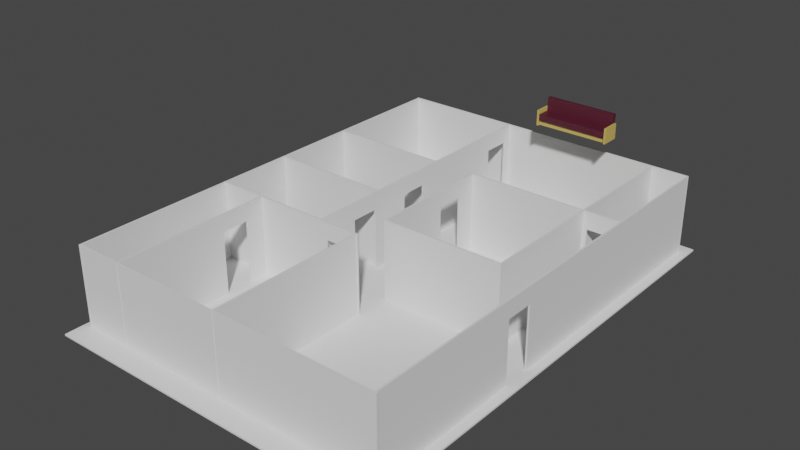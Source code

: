 # Source: unspooky_house.blend  (saved by Blender 2.82.7; exported with 4.5.12 LTS)
import bpy
from mathutils import Matrix  # noqa: F401  (used for matrix-valued properties, if any)

bpy.ops.wm.read_factory_settings(use_empty=True)
scene = bpy.context.scene
scene.name = 'Scene'

# ---- collections
col_collection = bpy.data.collections.new('Collection'); scene.collection.children.link(col_collection)

# ---- materials (node trees are filled in below, after node groups)
mat_material_002 = bpy.data.materials.new('Material.002')
mat_material_002.use_transparent_shadow = False
mat_material_003 = bpy.data.materials.new('Material.003')
mat_material_003.use_transparent_shadow = False
mat_material_004 = bpy.data.materials.new('Material.004')
mat_material_004.use_transparent_shadow = False
mat_material_005 = bpy.data.materials.new('Material.005')
mat_material_005.use_transparent_shadow = False
mat_material_012 = bpy.data.materials.new('Material.012')
mat_material_012.use_transparent_shadow = False
mat_material_007 = bpy.data.materials.new('Material.007')
mat_material_007.use_transparent_shadow = False
mat_material_008 = bpy.data.materials.new('Material.008')
mat_material_008.use_transparent_shadow = False
mat_material_010 = bpy.data.materials.new('Material.010')
mat_material_010.use_transparent_shadow = False
mat_material_011 = bpy.data.materials.new('Material.011')
mat_material_011.use_transparent_shadow = False

# ---- material node trees
mat_material_002.use_nodes = True; mat_material_002.node_tree.nodes.clear()
_N = mat_material_002.node_tree.nodes; _L = mat_material_002.node_tree.links
n0 = _N.new('ShaderNodeOutputMaterial'); n0.name = 'Material Output'; n0.location = (300, 300)
n1 = _N.new('ShaderNodeBsdfPrincipled'); n1.name = 'Principled BSDF'; n1.location = (10, 300)
n1.distribution = 'GGX'
n1.subsurface_method = 'BURLEY'
n1.inputs[0].default_value = (0.0, 0.0, 0.0, 1.0)
n1.inputs[1].default_value = 1.0
n1.inputs[2].default_value = 0.0
n1.inputs[3].default_value = 1.45
n1.inputs[13].default_value = 1.0
n1.inputs[24].default_value = 0.2
n1.inputs[27].default_value = (0.0, 0.0, 0.0, 1.0)
n1.inputs[28].default_value = 1.0
_L.new(n1.outputs[0], n0.inputs[0])
n0.is_active_output = True
mat_material_003.use_nodes = True; mat_material_003.node_tree.nodes.clear()
_N = mat_material_003.node_tree.nodes; _L = mat_material_003.node_tree.links
n0 = _N.new('ShaderNodeOutputMaterial'); n0.name = 'Material Output'; n0.location = (300, 300)
n1 = _N.new('ShaderNodeBsdfPrincipled'); n1.name = 'Principled BSDF'; n1.location = (10, 300)
n1.distribution = 'GGX'
n1.subsurface_method = 'BURLEY'
n1.inputs[0].default_value = (0.2598, 0.2598, 0.2598, 1.0)
n1.inputs[3].default_value = 1.45
n1.inputs[27].default_value = (0.0, 0.0, 0.0, 1.0)
n1.inputs[28].default_value = 1.0
_L.new(n1.outputs[0], n0.inputs[0])
n0.is_active_output = True
mat_material_004.use_nodes = True; mat_material_004.node_tree.nodes.clear()
_N = mat_material_004.node_tree.nodes; _L = mat_material_004.node_tree.links
n0 = _N.new('ShaderNodeOutputMaterial'); n0.name = 'Material Output'; n0.location = (300, 300)
n1 = _N.new('ShaderNodeBsdfPrincipled'); n1.name = 'Principled BSDF'; n1.location = (10, 300)
n1.distribution = 'GGX'
n1.subsurface_method = 'BURLEY'
n1.inputs[0].default_value = (0.06681, 0.06681, 0.06681, 1.0)
n1.inputs[3].default_value = 1.45
n1.inputs[27].default_value = (0.0, 0.0, 0.0, 1.0)
n1.inputs[28].default_value = 1.0
_L.new(n1.outputs[0], n0.inputs[0])
n0.is_active_output = True
mat_material_005.use_nodes = True; mat_material_005.node_tree.nodes.clear()
_N = mat_material_005.node_tree.nodes; _L = mat_material_005.node_tree.links
n0 = _N.new('ShaderNodeOutputMaterial'); n0.name = 'Material Output'; n0.location = (300, 300)
n1 = _N.new('ShaderNodeBsdfPrincipled'); n1.name = 'Principled BSDF'; n1.location = (10, 300)
n1.distribution = 'GGX'
n1.subsurface_method = 'BURLEY'
n1.inputs[0].default_value = (0.07819, 0.04667, 0.002125, 1.0)
n1.inputs[3].default_value = 1.45
n1.inputs[27].default_value = (0.0, 0.0, 0.0, 1.0)
n1.inputs[28].default_value = 1.0
_L.new(n1.outputs[0], n0.inputs[0])
n0.is_active_output = True
mat_material_012.use_nodes = True; mat_material_012.node_tree.nodes.clear()
_N = mat_material_012.node_tree.nodes; _L = mat_material_012.node_tree.links
n0 = _N.new('ShaderNodeOutputMaterial'); n0.name = 'Material Output'; n0.location = (300, 300)
n1 = _N.new('ShaderNodeBsdfPrincipled'); n1.name = 'Principled BSDF'; n1.location = (10, 300)
n1.distribution = 'GGX'
n1.subsurface_method = 'BURLEY'
n1.inputs[0].default_value = (0.6172, 0.4452, 0.1144, 1.0)
n1.inputs[3].default_value = 1.45
n1.inputs[27].default_value = (0.0, 0.0, 0.0, 1.0)
n1.inputs[28].default_value = 1.0
_L.new(n1.outputs[0], n0.inputs[0])
n0.is_active_output = True
mat_material_007.use_nodes = True; mat_material_007.node_tree.nodes.clear()
_N = mat_material_007.node_tree.nodes; _L = mat_material_007.node_tree.links
n0 = _N.new('ShaderNodeOutputMaterial'); n0.name = 'Material Output'; n0.location = (300, 300)
n1 = _N.new('ShaderNodeBsdfPrincipled'); n1.name = 'Principled BSDF'; n1.location = (10, 300)
n1.distribution = 'GGX'
n1.subsurface_method = 'BURLEY'
n1.inputs[0].default_value = (0.07819, 0.009348, 0.02295, 1.0)
n1.inputs[3].default_value = 1.45
n1.inputs[27].default_value = (0.0, 0.0, 0.0, 1.0)
n1.inputs[28].default_value = 1.0
_L.new(n1.outputs[0], n0.inputs[0])
n0.is_active_output = True
mat_material_008.use_nodes = True; mat_material_008.node_tree.nodes.clear()
_N = mat_material_008.node_tree.nodes; _L = mat_material_008.node_tree.links
n0 = _N.new('ShaderNodeOutputMaterial'); n0.name = 'Material Output'; n0.location = (300, 300)
n1 = _N.new('ShaderNodeBsdfPrincipled'); n1.name = 'Principled BSDF'; n1.location = (10, 300)
n1.distribution = 'GGX'
n1.subsurface_method = 'BURLEY'
n1.inputs[0].default_value = (0.07819, 0.009348, 0.02295, 1.0)
n1.inputs[3].default_value = 1.45
n1.inputs[27].default_value = (0.0, 0.0, 0.0, 1.0)
n1.inputs[28].default_value = 1.0
_L.new(n1.outputs[0], n0.inputs[0])
n0.is_active_output = True
mat_material_010.use_nodes = True; mat_material_010.node_tree.nodes.clear()
_N = mat_material_010.node_tree.nodes; _L = mat_material_010.node_tree.links
n0 = _N.new('ShaderNodeOutputMaterial'); n0.name = 'Material Output'; n0.location = (300, 300)
n1 = _N.new('ShaderNodeBsdfPrincipled'); n1.name = 'Principled BSDF'; n1.location = (10, 300)
n1.distribution = 'GGX'
n1.subsurface_method = 'BURLEY'
n1.inputs[0].default_value = (0.6172, 0.4452, 0.1144, 1.0)
n1.inputs[3].default_value = 1.45
n1.inputs[27].default_value = (0.0, 0.0, 0.0, 1.0)
n1.inputs[28].default_value = 1.0
_L.new(n1.outputs[0], n0.inputs[0])
n0.is_active_output = True
mat_material_011.use_nodes = True; mat_material_011.node_tree.nodes.clear()
_N = mat_material_011.node_tree.nodes; _L = mat_material_011.node_tree.links
n0 = _N.new('ShaderNodeOutputMaterial'); n0.name = 'Material Output'; n0.location = (300, 300)
n1 = _N.new('ShaderNodeBsdfPrincipled'); n1.name = 'Principled BSDF'; n1.location = (10, 300)
n1.distribution = 'GGX'
n1.subsurface_method = 'BURLEY'
n1.inputs[0].default_value = (0.6172, 0.4452, 0.1144, 1.0)
n1.inputs[3].default_value = 1.45
n1.inputs[27].default_value = (0.0, 0.0, 0.0, 1.0)
n1.inputs[28].default_value = 1.0
_L.new(n1.outputs[0], n0.inputs[0])
n0.is_active_output = True

# ---- world
world_world = bpy.data.worlds.new('World'); scene.world = world_world
world_world.use_nodes = True; world_world.node_tree.nodes.clear()
_N = world_world.node_tree.nodes; _L = world_world.node_tree.links
n0 = _N.new('ShaderNodeOutputWorld'); n0.name = 'World Output'; n0.location = (300, 300)
n1 = _N.new('ShaderNodeBackground'); n1.name = 'Background'; n1.location = (10, 300)
n1.inputs[0].default_value = (0.05088, 0.05088, 0.05088, 1.0)
_L.new(n1.outputs[0], n0.inputs[0])
n0.is_active_output = True
world_world.color = (0.05088, 0.05088, 0.05088)
world_world.use_sun_shadow = False
world_world.sun_shadow_jitter_overblur = 0.0

# ---- meshes
me_cube_001 = bpy.data.meshes.new('Cube.001')
me_cube_001.from_pydata([(-0.3048, -0.3048, -0.3048), (-0.3048, -0.3048, 0.3048), (-0.3048, 0.3048, -0.3048), (-0.3048, 0.3048, 0.3048), (0.3048, -0.3048, -0.3048), (0.3048, -0.3048, 0.3048), (0.3048, 0.3048, -0.3048), (0.3048, 0.3048, 0.3048)], [], [(0, 1, 3, 2), (2, 3, 7, 6), (6, 7, 5, 4), (4, 5, 1, 0), (2, 6, 4, 0), (7, 3, 1, 5)])
_uv = me_cube_001.uv_layers.new(name='UVMap')
_uv.uv.foreach_set('vector', [0.375, 0.0, 0.625, 0.0, 0.625, 0.25, 0.375, 0.25, 0.375, 0.25, 0.625, 0.25, 0.625, 0.5, 0.375, 0.5, 0.375, 0.5, 0.625, 0.5, 0.625, 0.75, 0.375, 0.75, 0.375, 0.75, 0.625, 0.75, 0.625, 1.0, 0.375, 1.0, 0.125, 0.5, 0.375, 0.5, 0.375, 0.75, 0.125, 0.75, 0.625, 0.5, 0.875, 0.5, 0.875, 0.75, 0.625, 0.75])
me_cube_001.use_remesh_fix_poles = True
me_cube_001.use_remesh_preserve_attributes = False
me_cube_001.use_mirror_vertex_groups = False
me_cube_001.update()
me_cube_002 = bpy.data.meshes.new('Cube.002')
me_cube_002.from_pydata([(-0.3048, -0.3048, -0.3048), (-0.3048, -0.3048, 0.3048), (-0.3048, 0.3048, -0.3048), (-0.3048, 0.3048, 0.3048), (0.3048, -0.3048, -0.3048), (0.3048, -0.3048, 0.3048), (0.3048, 0.3048, -0.3048), (0.3048, 0.3048, 0.3048)], [], [(0, 1, 3, 2), (2, 3, 7, 6), (6, 7, 5, 4), (4, 5, 1, 0), (2, 6, 4, 0), (7, 3, 1, 5)])
_uv = me_cube_002.uv_layers.new(name='UVMap')
_uv.uv.foreach_set('vector', [0.375, 0.0, 0.625, 0.0, 0.625, 0.25, 0.375, 0.25, 0.375, 0.25, 0.625, 0.25, 0.625, 0.5, 0.375, 0.5, 0.375, 0.5, 0.625, 0.5, 0.625, 0.75, 0.375, 0.75, 0.375, 0.75, 0.625, 0.75, 0.625, 1.0, 0.375, 1.0, 0.125, 0.5, 0.375, 0.5, 0.375, 0.75, 0.125, 0.75, 0.625, 0.5, 0.875, 0.5, 0.875, 0.75, 0.625, 0.75])
me_cube_002.use_remesh_fix_poles = True
me_cube_002.use_remesh_preserve_attributes = False
me_cube_002.use_mirror_vertex_groups = False
me_cube_002.update()
me_cube_003 = bpy.data.meshes.new('Cube.003')
me_cube_003.from_pydata([(-0.3048, -0.3048, -0.3048), (-0.3048, -0.3048, 0.3048), (-0.3048, 0.3048, -0.3048), (-0.3048, 0.3048, 0.3048), (0.3048, -0.3048, -0.3048), (0.3048, -0.3048, 0.3048), (0.3048, 0.3048, -0.3048), (0.3048, 0.3048, 0.3048)], [], [(0, 1, 3, 2), (2, 3, 7, 6), (6, 7, 5, 4), (4, 5, 1, 0), (2, 6, 4, 0), (7, 3, 1, 5)])
_uv = me_cube_003.uv_layers.new(name='UVMap')
_uv.uv.foreach_set('vector', [0.375, 0.0, 0.625, 0.0, 0.625, 0.25, 0.375, 0.25, 0.375, 0.25, 0.625, 0.25, 0.625, 0.5, 0.375, 0.5, 0.375, 0.5, 0.625, 0.5, 0.625, 0.75, 0.375, 0.75, 0.375, 0.75, 0.625, 0.75, 0.625, 1.0, 0.375, 1.0, 0.125, 0.5, 0.375, 0.5, 0.375, 0.75, 0.125, 0.75, 0.625, 0.5, 0.875, 0.5, 0.875, 0.75, 0.625, 0.75])
me_cube_003.use_remesh_fix_poles = True
me_cube_003.use_remesh_preserve_attributes = False
me_cube_003.use_mirror_vertex_groups = False
me_cube_003.update()
me_cube_004 = bpy.data.meshes.new('Cube.004')
me_cube_004.from_pydata([(-0.3048, -0.3048, -0.3048), (-0.3048, -0.3048, 0.3048), (-0.3048, 0.3048, -0.3048), (-0.3048, 0.3048, 0.3048), (0.3048, -0.3048, -0.3048), (0.3048, -0.3048, 0.3048), (0.3048, 0.3048, -0.3048), (0.3048, 0.3048, 0.3048)], [], [(0, 1, 3, 2), (2, 3, 7, 6), (6, 7, 5, 4), (4, 5, 1, 0), (2, 6, 4, 0), (7, 3, 1, 5)])
_uv = me_cube_004.uv_layers.new(name='UVMap')
_uv.uv.foreach_set('vector', [0.375, 0.0, 0.625, 0.0, 0.625, 0.25, 0.375, 0.25, 0.375, 0.25, 0.625, 0.25, 0.625, 0.5, 0.375, 0.5, 0.375, 0.5, 0.625, 0.5, 0.625, 0.75, 0.375, 0.75, 0.375, 0.75, 0.625, 0.75, 0.625, 1.0, 0.375, 1.0, 0.125, 0.5, 0.375, 0.5, 0.375, 0.75, 0.125, 0.75, 0.625, 0.5, 0.875, 0.5, 0.875, 0.75, 0.625, 0.75])
me_cube_004.use_remesh_fix_poles = True
me_cube_004.use_remesh_preserve_attributes = False
me_cube_004.use_mirror_vertex_groups = False
me_cube_004.update()
me_cube_010 = bpy.data.meshes.new('Cube.010')
me_cube_010.from_pydata([(-0.3048, -0.3048, -0.3048), (-0.3048, -0.3048, 0.3048), (-0.3048, 0.3048, -0.3048), (-0.3048, 0.3048, 0.3048), (0.3048, -0.3048, -0.3048), (0.3048, -0.3048, 0.3048), (0.3048, 0.3048, -0.3048), (0.3048, 0.3048, 0.3048), (0.2889, -0.1747, 0.3048), (0.2889, -0.1747, -0.3048), (0.2889, 0.2917, 0.3048), (0.2889, 0.2917, -0.3048), (0.1812, -0.1747, 0.3048), (0.1812, -0.1747, -0.3048), (0.1812, 0.2917, 0.3048), (0.1812, 0.2917, -0.3048)], [], [(0, 1, 3, 2), (2, 3, 7, 6), (6, 7, 5, 4), (4, 5, 1, 0), (2, 6, 4, 9, 11, 15), (7, 10, 8, 12, 1, 5), (15, 14, 12, 13), (1, 12, 14, 10, 7, 3), (10, 11, 9, 8), (11, 10, 14, 15), (15, 13, 9, 4, 0, 2), (13, 12, 8, 9)])
_uv = me_cube_010.uv_layers.new(name='UVMap')
_uv.uv.foreach_set('vector', [0.375, 0.0, 0.625, 0.0, 0.625, 0.25, 0.375, 0.25, 0.375, 0.25, 0.625, 0.25, 0.625, 0.5, 0.375, 0.5, 0.375, 0.5, 0.625, 0.5, 0.625, 0.75, 0.375, 0.75, 0.375, 0.75, 0.625, 0.75, 0.625, 1.0, 0.375, 1.0, 0.125, 0.5, 0.375, 0.5, 0.375, 0.75, 0.3685, 0.6967, 0.3685, 0.5054, 0.3243, 0.5054, 0.625, 0.5, 0.6315, 0.5054, 0.6315, 0.6967, 0.6757, 0.6967, 0.875, 0.75, 0.625, 0.75, 0.0, 0.0, 0.0, 0.0, 0.0, 0.0, 0.0, 0.0, 0.875, 0.75, 0.6757, 0.6967, 0.6757, 0.5054, 0.6315, 0.5054, 0.625, 0.5, 0.875, 0.5, 0.0, 0.0, 0.0, 0.0, 0.0, 0.0, 0.0, 0.0, 0.0, 0.0, 0.0, 0.0, 0.0, 0.0, 0.0, 0.0, 0.3243, 0.5054, 0.3243, 0.6967, 0.3685, 0.6967, 0.375, 0.75, 0.125, 0.75, 0.125, 0.5, 0.0, 0.0, 0.0, 0.0, 0.0, 0.0, 0.0, 0.0])
me_cube_010.use_remesh_fix_poles = True
me_cube_010.use_remesh_preserve_attributes = False
me_cube_010.use_mirror_vertex_groups = False
me_cube_010.update()
me_cube_012 = bpy.data.meshes.new('Cube.012')
me_cube_012.from_pydata([(-0.3048, -0.3048, -0.3048), (-0.3048, -0.3048, 0.3048), (-0.3048, 0.3048, -0.3048), (-0.3048, 0.3048, 0.3048), (0.3048, -0.3048, -0.3048), (0.3048, -0.3048, 0.3048), (0.3048, 0.3048, -0.3048), (0.3048, 0.3048, 0.3048), (0.07213, -0.1747, 0.3048), (0.07213, -0.1747, -0.3048), (0.2081, -0.1747, 0.3048), (0.2081, -0.1747, -0.3048), (0.2081, 0.2917, 0.3048), (0.2081, 0.2081, -0.3048), (0.2081, 0.2917, -0.3048), (0.07213, 0.2917, 0.3048), (0.07213, 0.2917, -0.3048)], [], [(0, 1, 3, 2), (2, 3, 7, 6), (6, 7, 5, 4), (4, 5, 1, 0), (2, 6, 13, 14, 16), (7, 12, 10, 8, 1, 5), (12, 14, 13, 11, 10), (1, 8, 15, 12, 7, 3), (16, 15, 8, 9), (15, 16, 14, 12), (16, 9, 11, 13, 6, 4, 0, 2), (10, 11, 9, 8)])
_uv = me_cube_012.uv_layers.new(name='UVMap')
_uv.uv.foreach_set('vector', [0.375, 0.0, 0.625, 0.0, 0.625, 0.25, 0.375, 0.25, 0.375, 0.25, 0.625, 0.25, 0.625, 0.5, 0.375, 0.5, 0.375, 0.5, 0.625, 0.5, 0.625, 0.75, 0.375, 0.75, 0.375, 0.75, 0.625, 0.75, 0.625, 1.0, 0.375, 1.0, 0.125, 0.5, 0.375, 0.5, 0.3354, 0.5396, 0.3354, 0.5054, 0.2796, 0.5054, 0.625, 0.5, 0.6646, 0.5054, 0.6646, 0.6967, 0.7204, 0.6967, 0.875, 0.75, 0.625, 0.75, 0.0, 0.0, 0.0, 0.0, 0.0, 0.0, 0.0, 0.0, 0.0, 0.0, 0.875, 0.75, 0.7204, 0.6967, 0.7204, 0.5054, 0.6646, 0.5054, 0.625, 0.5, 0.875, 0.5, 0.0, 0.0, 0.0, 0.0, 0.0, 0.0, 0.0, 0.0, 0.0, 0.0, 0.0, 0.0, 0.0, 0.0, 0.0, 0.0, 0.2796, 0.5054, 0.2796, 0.6967, 0.3354, 0.6967, 0.3354, 0.5396, 0.375, 0.5, 0.375, 0.75, 0.125, 0.75, 0.125, 0.5, 0.0, 0.0, 0.0, 0.0, 0.0, 0.0, 0.0, 0.0])
me_cube_012.use_remesh_fix_poles = True
me_cube_012.use_remesh_preserve_attributes = False
me_cube_012.use_mirror_vertex_groups = False
me_cube_012.update()
me_cube_013 = bpy.data.meshes.new('Cube.013')
me_cube_013.from_pydata([(-0.3048, -0.3048, -0.3048), (-0.3048, -0.3048, 0.3048), (-0.3048, 0.3048, -0.3048), (-0.3048, 0.3048, 0.3048), (0.3048, -0.3048, -0.3048), (0.3048, -0.3048, 0.3048), (0.3048, 0.3048, -0.3048), (0.3048, 0.3048, 0.3048)], [], [(0, 1, 3, 2), (2, 3, 7, 6), (6, 7, 5, 4), (4, 5, 1, 0), (2, 6, 4, 0), (7, 3, 1, 5)])
_uv = me_cube_013.uv_layers.new(name='UVMap')
_uv.uv.foreach_set('vector', [0.375, 0.0, 0.625, 0.0, 0.625, 0.25, 0.375, 0.25, 0.375, 0.25, 0.625, 0.25, 0.625, 0.5, 0.375, 0.5, 0.375, 0.5, 0.625, 0.5, 0.625, 0.75, 0.375, 0.75, 0.375, 0.75, 0.625, 0.75, 0.625, 1.0, 0.375, 1.0, 0.125, 0.5, 0.375, 0.5, 0.375, 0.75, 0.125, 0.75, 0.625, 0.5, 0.875, 0.5, 0.875, 0.75, 0.625, 0.75])
me_cube_013.use_remesh_fix_poles = True
me_cube_013.use_remesh_preserve_attributes = False
me_cube_013.use_mirror_vertex_groups = False
me_cube_013.update()
me_cube_014 = bpy.data.meshes.new('Cube.014')
me_cube_014.from_pydata([(-0.3048, -0.3048, -0.3048), (-0.3048, -0.3048, 0.3048), (-0.3048, 0.3048, -0.3048), (-0.3048, 0.3048, 0.3048), (0.3048, -0.3048, -0.3048), (0.3048, -0.3048, 0.3048), (0.3048, 0.3048, -0.3048), (0.3048, 0.3048, 0.3048)], [], [(0, 1, 3, 2), (2, 3, 7, 6), (6, 7, 5, 4), (4, 5, 1, 0), (2, 6, 4, 0), (7, 3, 1, 5)])
_uv = me_cube_014.uv_layers.new(name='UVMap')
_uv.uv.foreach_set('vector', [0.375, 0.0, 0.625, 0.0, 0.625, 0.25, 0.375, 0.25, 0.375, 0.25, 0.625, 0.25, 0.625, 0.5, 0.375, 0.5, 0.375, 0.5, 0.625, 0.5, 0.625, 0.75, 0.375, 0.75, 0.375, 0.75, 0.625, 0.75, 0.625, 1.0, 0.375, 1.0, 0.125, 0.5, 0.375, 0.5, 0.375, 0.75, 0.125, 0.75, 0.625, 0.5, 0.875, 0.5, 0.875, 0.75, 0.625, 0.75])
me_cube_014.use_remesh_fix_poles = True
me_cube_014.use_remesh_preserve_attributes = False
me_cube_014.use_mirror_vertex_groups = False
me_cube_014.update()
me_cube_015 = bpy.data.meshes.new('Cube.015')
me_cube_015.from_pydata([(-0.3048, -0.3048, -0.3048), (-0.3048, -0.3048, 0.3048), (-0.3048, 0.3048, -0.3048), (-0.3048, 0.3048, 0.3048), (0.3048, -0.3048, -0.3048), (0.3048, -0.3048, 0.3048), (0.3048, 0.3048, -0.3048), (0.3048, 0.3048, 0.3048), (0.2229, -0.1747, 0.3048), (0.2229, -0.1747, -0.3048), (0.2828, -0.1747, 0.3048), (0.2828, -0.1747, -0.3048), (0.2828, 0.2917, 0.3048), (0.2828, 0.2917, -0.3048), (0.2229, 0.2917, 0.3048), (0.2229, 0.2229, -0.3048), (0.2229, 0.2917, -0.3048), (-0.06413, -0.1747, 0.3048), (-0.06413, -0.1747, -0.3048), (-0.004266, -0.1747, 0.3048), (-0.004266, -0.1747, -0.3048), (-0.06413, 0.0861, 0.3048), (-0.004266, 0.2917, 0.3048), (-0.004266, 0.0317, 0.3048), (-0.004266, 0.2582, -0.3048), (-0.004266, 0.2917, -0.3048), (-0.06413, 0.2917, 0.3048), (-0.06413, 0.2674, -0.3048), (-0.06413, 0.2917, -0.3048), (-0.1529, -0.1747, 0.3048), (-0.1529, -0.1747, -0.3048), (-0.1529, 0.1667, 0.3048), (-0.1529, 0.2917, 0.3048), (-0.1529, 0.2812, -0.3048), (-0.1529, 0.2917, -0.3048), (-0.2127, -0.1747, 0.3048), (-0.2127, -0.1747, -0.3048), (-0.2127, 0.2917, 0.3048), (-0.2127, 0.2917, -0.3048), (-0.2127, 0.2211, 0.3048), (-0.2127, 0.2905, -0.3048)], [], [(0, 1, 3, 2), (2, 3, 7, 6), (6, 7, 5, 4), (4, 5, 1, 0), (2, 6, 4, 11, 13, 16, 15, 24, 25, 28, 27, 33, 34, 38, 40), (7, 12, 10, 8, 1, 5), (12, 13, 11, 10), (1, 8, 23, 19, 17, 21, 31, 29, 35, 39, 3), (16, 14, 8, 9, 15), (14, 16, 13, 12), (15, 9, 11, 4, 0, 2, 40, 36, 30, 33, 27, 18, 20, 24), (10, 11, 9, 8), (22, 25, 24, 20, 19, 23), (28, 26, 21, 17, 18, 27), (26, 28, 25, 22), (19, 20, 18, 17), (3, 39, 37, 32, 31, 21, 26, 22, 23, 8, 14, 12, 7), (38, 37, 39, 35, 36, 40), (32, 34, 33, 30, 29, 31), (34, 32, 37, 38), (36, 35, 29, 30)])
_uv = me_cube_015.uv_layers.new(name='UVMap')
_uv.uv.foreach_set('vector', [0.375, 0.0, 0.625, 0.0, 0.625, 0.25, 0.375, 0.25, 0.375, 0.25, 0.625, 0.25, 0.625, 0.5, 0.375, 0.5, 0.375, 0.5, 0.625, 0.5, 0.625, 0.75, 0.375, 0.75, 0.375, 0.75, 0.625, 0.75, 0.625, 1.0, 0.375, 1.0, 0.125, 0.5, 0.375, 0.5, 0.375, 0.75, 0.366, 0.6967, 0.366, 0.5054, 0.3414, 0.5054, 0.3414, 0.5336, 0.2483, 0.5191, 0.2483, 0.5054, 0.2237, 0.5054, 0.2237, 0.5153, 0.1873, 0.5097, 0.1873, 0.5054, 0.1628, 0.5054, 0.1628, 0.5059, 0.625, 0.5, 0.634, 0.5054, 0.634, 0.6967, 0.6586, 0.6967, 0.875, 0.75, 0.625, 0.75, 0.0, 0.0, 0.0, 0.0, 0.0, 0.0, 0.0, 0.0, 0.875, 0.75, 0.6586, 0.6967, 0.7517, 0.612, 0.7517, 0.6967, 0.7763, 0.6967, 0.7763, 0.5897, 0.8127, 0.5566, 0.8127, 0.6967, 0.8372, 0.6967, 0.8372, 0.5343, 0.875, 0.5, 0.0, 0.0, 0.0, 0.0, 0.0, 0.0, 0.0, 0.0, 0.0, 0.0, 0.0, 0.0, 0.0, 0.0, 0.0, 0.0, 0.0, 0.0, 0.3414, 0.5336, 0.3414, 0.6967, 0.366, 0.6967, 0.375, 0.75, 0.125, 0.75, 0.125, 0.5, 0.1628, 0.5059, 0.1628, 0.6967, 0.1873, 0.6967, 0.1873, 0.5097, 0.2237, 0.5153, 0.2237, 0.6967, 0.2483, 0.6967, 0.2483, 0.5191, 0.0, 0.0, 0.0, 0.0, 0.0, 0.0, 0.0, 0.0, 0.0, 0.0, 0.0, 0.0, 0.0, 0.0, 0.0, 0.0, 0.0, 0.0, 0.0, 0.0, 0.0, 0.0, 0.0, 0.0, 0.0, 0.0, 0.0, 0.0, 0.0, 0.0, 0.0, 0.0, 0.0, 0.0, 0.0, 0.0, 0.0, 0.0, 0.0, 0.0, 0.0, 0.0, 0.0, 0.0, 0.0, 0.0, 0.0, 0.0, 0.875, 0.5, 0.8372, 0.5343, 0.8372, 0.5054, 0.8127, 0.5054, 0.8127, 0.5566, 0.7763, 0.5897, 0.7763, 0.5054, 0.7517, 0.5054, 0.7517, 0.612, 0.6586, 0.6967, 0.6586, 0.5054, 0.634, 0.5054, 0.625, 0.5, 0.0, 0.0, 0.0, 0.0, 0.0, 0.0, 0.0, 0.0, 0.0, 0.0, 0.0, 0.0, 0.0, 0.0, 0.0, 0.0, 0.0, 0.0, 0.0, 0.0, 0.0, 0.0, 0.0, 0.0, 0.0, 0.0, 0.0, 0.0, 0.0, 0.0, 0.0, 0.0, 0.0, 0.0, 0.0, 0.0, 0.0, 0.0, 0.0, 0.0])
me_cube_015.use_remesh_fix_poles = True
me_cube_015.use_remesh_preserve_attributes = False
me_cube_015.use_mirror_vertex_groups = False
me_cube_015.update()
me_cube_016 = bpy.data.meshes.new('Cube.016')
me_cube_016.from_pydata([(-0.3048, -0.3048, -0.3048), (-0.3048, -0.3048, 0.3048), (-0.3048, 0.3048, -0.3048), (-0.3048, 0.3048, 0.3048), (0.3048, -0.3048, -0.3048), (0.3048, -0.3048, 0.3048), (0.3048, 0.3048, -0.3048), (0.3048, 0.3048, 0.3048), (0.1742, -0.1747, 0.3048), (0.1742, -0.1747, -0.3048), (0.2782, -0.1747, 0.3048), (0.2782, -0.1747, -0.3048), (0.2782, 0.2917, 0.3048), (0.2782, 0.2917, -0.3048), (0.1742, 0.2917, 0.3048), (0.1742, 0.2917, -0.3048)], [], [(0, 1, 3, 2), (2, 3, 7, 6), (6, 7, 5, 4), (4, 5, 1, 0), (2, 6, 4, 11, 13, 15), (7, 12, 10, 8, 1, 5), (12, 13, 11, 10), (1, 8, 14, 12, 7, 3), (15, 14, 8, 9), (14, 15, 13, 12), (15, 9, 11, 4, 0, 2), (10, 11, 9, 8)])
_uv = me_cube_016.uv_layers.new(name='UVMap')
_uv.uv.foreach_set('vector', [0.375, 0.0, 0.625, 0.0, 0.625, 0.25, 0.375, 0.25, 0.375, 0.25, 0.625, 0.25, 0.625, 0.5, 0.375, 0.5, 0.375, 0.5, 0.625, 0.5, 0.625, 0.75, 0.375, 0.75, 0.375, 0.75, 0.625, 0.75, 0.625, 1.0, 0.375, 1.0, 0.125, 0.5, 0.375, 0.5, 0.375, 0.75, 0.3641, 0.6967, 0.3641, 0.5054, 0.3214, 0.5054, 0.625, 0.5, 0.6359, 0.5054, 0.6359, 0.6967, 0.6786, 0.6967, 0.875, 0.75, 0.625, 0.75, 0.0, 0.0, 0.0, 0.0, 0.0, 0.0, 0.0, 0.0, 0.875, 0.75, 0.6786, 0.6967, 0.6786, 0.5054, 0.6359, 0.5054, 0.625, 0.5, 0.875, 0.5, 0.0, 0.0, 0.0, 0.0, 0.0, 0.0, 0.0, 0.0, 0.0, 0.0, 0.0, 0.0, 0.0, 0.0, 0.0, 0.0, 0.3214, 0.5054, 0.3214, 0.6967, 0.3641, 0.6967, 0.375, 0.75, 0.125, 0.75, 0.125, 0.5, 0.0, 0.0, 0.0, 0.0, 0.0, 0.0, 0.0, 0.0])
me_cube_016.use_remesh_fix_poles = True
me_cube_016.use_remesh_preserve_attributes = False
me_cube_016.use_mirror_vertex_groups = False
me_cube_016.update()
me_cube_017 = bpy.data.meshes.new('Cube.017')
me_cube_017.from_pydata([(-0.3048, -0.3048, -0.3048), (-0.3048, -0.3048, 0.3048), (-0.3048, 0.3048, -0.3048), (-0.3048, 0.3048, 0.3048), (0.3048, -0.3048, -0.3048), (0.3048, -0.3048, 0.3048), (0.3048, 0.3048, -0.3048), (0.3048, 0.3048, 0.3048)], [], [(0, 1, 3, 2), (2, 3, 7, 6), (6, 7, 5, 4), (4, 5, 1, 0), (2, 6, 4, 0), (7, 3, 1, 5)])
_uv = me_cube_017.uv_layers.new(name='UVMap')
_uv.uv.foreach_set('vector', [0.375, 0.0, 0.625, 0.0, 0.625, 0.25, 0.375, 0.25, 0.375, 0.25, 0.625, 0.25, 0.625, 0.5, 0.375, 0.5, 0.375, 0.5, 0.625, 0.5, 0.625, 0.75, 0.375, 0.75, 0.375, 0.75, 0.625, 0.75, 0.625, 1.0, 0.375, 1.0, 0.125, 0.5, 0.375, 0.5, 0.375, 0.75, 0.125, 0.75, 0.625, 0.5, 0.875, 0.5, 0.875, 0.75, 0.625, 0.75])
me_cube_017.use_remesh_fix_poles = True
me_cube_017.use_remesh_preserve_attributes = False
me_cube_017.use_mirror_vertex_groups = False
me_cube_017.update()
me_cube_018 = bpy.data.meshes.new('Cube.018')
me_cube_018.from_pydata([(-0.3048, -0.3048, -0.3048), (-0.3048, -0.3048, 0.3048), (-0.3048, 0.3048, -0.3048), (-0.3048, 0.3048, 0.3048), (0.3048, -0.3048, -0.3048), (0.3048, -0.3048, 0.3048), (0.3048, 0.3048, -0.3048), (0.3048, 0.3048, 0.3048)], [], [(0, 1, 3, 2), (2, 3, 7, 6), (6, 7, 5, 4), (4, 5, 1, 0), (2, 6, 4, 0), (7, 3, 1, 5)])
_uv = me_cube_018.uv_layers.new(name='UVMap')
_uv.uv.foreach_set('vector', [0.375, 0.0, 0.625, 0.0, 0.625, 0.25, 0.375, 0.25, 0.375, 0.25, 0.625, 0.25, 0.625, 0.5, 0.375, 0.5, 0.375, 0.5, 0.625, 0.5, 0.625, 0.75, 0.375, 0.75, 0.375, 0.75, 0.625, 0.75, 0.625, 1.0, 0.375, 1.0, 0.125, 0.5, 0.375, 0.5, 0.375, 0.75, 0.125, 0.75, 0.625, 0.5, 0.875, 0.5, 0.875, 0.75, 0.625, 0.75])
me_cube_018.use_remesh_fix_poles = True
me_cube_018.use_remesh_preserve_attributes = False
me_cube_018.use_mirror_vertex_groups = False
me_cube_018.update()
me_cube_020 = bpy.data.meshes.new('Cube.020')
me_cube_020.from_pydata([(-0.3048, -0.3048, -0.3048), (-0.3048, -0.3048, 0.3048), (-0.3048, 0.3048, -0.3048), (-0.3048, 0.3048, 0.3048), (0.3048, -0.3048, -0.3048), (0.3048, -0.3048, 0.3048), (0.3048, 0.3048, -0.3048), (0.3048, 0.3048, 0.3048)], [], [(0, 1, 3, 2), (2, 3, 7, 6), (6, 7, 5, 4), (4, 5, 1, 0), (2, 6, 4, 0), (7, 3, 1, 5)])
_uv = me_cube_020.uv_layers.new(name='UVMap')
_uv.uv.foreach_set('vector', [0.375, 0.0, 0.625, 0.0, 0.625, 0.25, 0.375, 0.25, 0.375, 0.25, 0.625, 0.25, 0.625, 0.5, 0.375, 0.5, 0.375, 0.5, 0.625, 0.5, 0.625, 0.75, 0.375, 0.75, 0.375, 0.75, 0.625, 0.75, 0.625, 1.0, 0.375, 1.0, 0.125, 0.5, 0.375, 0.5, 0.375, 0.75, 0.125, 0.75, 0.625, 0.5, 0.875, 0.5, 0.875, 0.75, 0.625, 0.75])
me_cube_020.use_remesh_fix_poles = True
me_cube_020.use_remesh_preserve_attributes = False
me_cube_020.use_mirror_vertex_groups = False
me_cube_020.update()
me_cube_023 = bpy.data.meshes.new('Cube.023')
me_cube_023.from_pydata([(-0.3048, -0.3048, -0.3048), (-0.3048, -0.3048, 0.3048), (-0.3048, 0.3048, -0.3048), (-0.3048, 0.3048, 0.3048), (0.3048, -0.3048, -0.3048), (0.3048, -0.3048, 0.3048), (0.3048, 0.3048, -0.3048), (0.3048, 0.3048, 0.3048), (-0.05465, -0.1747, 0.3048), (-0.05465, -0.1747, -0.3048), (-0.05465, 0.2917, 0.3048), (-0.05465, 0.2917, -0.3048), (-0.09308, -0.1747, 0.3048), (-0.09308, -0.1747, -0.3048), (-0.09308, 0.2917, 0.3048), (-0.09308, 0.2917, -0.3048)], [], [(0, 1, 3, 2), (2, 3, 7, 6), (6, 7, 5, 4), (4, 5, 1, 0), (2, 6, 4, 9, 11, 15), (7, 10, 8, 12, 1, 5), (15, 14, 12, 13), (1, 12, 14, 10, 7, 3), (10, 11, 9, 8), (11, 10, 14, 15), (15, 13, 9, 4, 0, 2), (13, 12, 8, 9)])
_uv = me_cube_023.uv_layers.new(name='UVMap')
_uv.uv.foreach_set('vector', [0.375, 0.0, 0.625, 0.0, 0.625, 0.25, 0.375, 0.25, 0.375, 0.25, 0.625, 0.25, 0.625, 0.5, 0.375, 0.5, 0.375, 0.5, 0.625, 0.5, 0.625, 0.75, 0.375, 0.75, 0.375, 0.75, 0.625, 0.75, 0.625, 1.0, 0.375, 1.0, 0.125, 0.5, 0.375, 0.5, 0.375, 0.75, 0.2276, 0.6967, 0.2276, 0.5054, 0.2118, 0.5054, 0.625, 0.5, 0.7724, 0.5054, 0.7724, 0.6967, 0.7882, 0.6967, 0.875, 0.75, 0.625, 0.75, 0.0, 0.0, 0.0, 0.0, 0.0, 0.0, 0.0, 0.0, 0.875, 0.75, 0.7882, 0.6967, 0.7882, 0.5054, 0.7724, 0.5054, 0.625, 0.5, 0.875, 0.5, 0.0, 0.0, 0.0, 0.0, 0.0, 0.0, 0.0, 0.0, 0.0, 0.0, 0.0, 0.0, 0.0, 0.0, 0.0, 0.0, 0.2118, 0.5054, 0.2118, 0.6967, 0.2276, 0.6967, 0.375, 0.75, 0.125, 0.75, 0.125, 0.5, 0.0, 0.0, 0.0, 0.0, 0.0, 0.0, 0.0, 0.0])
me_cube_023.use_remesh_fix_poles = True
me_cube_023.use_remesh_preserve_attributes = False
me_cube_023.use_mirror_vertex_groups = False
me_cube_023.update()
me_cube_026 = bpy.data.meshes.new('Cube.026')
me_cube_026.from_pydata([(-0.3048, -0.3048, -0.3048), (-0.3048, -0.3048, 0.3048), (-0.3048, 0.3048, -0.3048), (-0.3048, 0.3048, 0.3048), (0.3048, -0.3048, -0.3048), (0.3048, -0.3048, 0.3048), (0.3048, 0.3048, -0.3048), (0.3048, 0.3048, 0.3048), (0.2299, -0.1747, 0.3048), (0.2299, -0.1747, -0.3048), (0.2299, 0.2917, 0.3048), (0.2299, 0.2917, -0.3048), (0.1239, -0.1747, 0.3048), (0.1239, -0.1747, -0.3048), (0.1239, -0.1239, 0.3048), (0.1239, 0.2917, 0.3048), (0.1239, 0.2917, -0.3048)], [], [(0, 1, 3, 2), (2, 3, 7, 6), (6, 7, 5, 4), (4, 5, 1, 0), (2, 6, 4, 9, 11, 16), (7, 10, 8, 12, 14, 1, 5), (16, 15, 14, 12, 13), (1, 14, 15, 10, 7, 3), (10, 11, 9, 8), (11, 10, 15, 16), (16, 13, 9, 4, 0, 2), (13, 12, 8, 9)])
_uv = me_cube_026.uv_layers.new(name='UVMap')
_uv.uv.foreach_set('vector', [0.375, 0.0, 0.625, 0.0, 0.625, 0.25, 0.375, 0.25, 0.375, 0.25, 0.625, 0.25, 0.625, 0.5, 0.375, 0.5, 0.375, 0.5, 0.625, 0.5, 0.625, 0.75, 0.375, 0.75, 0.375, 0.75, 0.625, 0.75, 0.625, 1.0, 0.375, 1.0, 0.125, 0.5, 0.375, 0.5, 0.375, 0.75, 0.3443, 0.6967, 0.3443, 0.5054, 0.3008, 0.5054, 0.625, 0.5, 0.6557, 0.5054, 0.6557, 0.6967, 0.6992, 0.6967, 0.6992, 0.6758, 0.875, 0.75, 0.625, 0.75, 0.0, 0.0, 0.0, 0.0, 0.0, 0.0, 0.0, 0.0, 0.0, 0.0, 0.875, 0.75, 0.6992, 0.6758, 0.6992, 0.5054, 0.6557, 0.5054, 0.625, 0.5, 0.875, 0.5, 0.0, 0.0, 0.0, 0.0, 0.0, 0.0, 0.0, 0.0, 0.0, 0.0, 0.0, 0.0, 0.0, 0.0, 0.0, 0.0, 0.3008, 0.5054, 0.3008, 0.6967, 0.3443, 0.6967, 0.375, 0.75, 0.125, 0.75, 0.125, 0.5, 0.0, 0.0, 0.0, 0.0, 0.0, 0.0, 0.0, 0.0])
me_cube_026.use_remesh_fix_poles = True
me_cube_026.use_remesh_preserve_attributes = False
me_cube_026.use_mirror_vertex_groups = False
me_cube_026.update()
me_cube_027 = bpy.data.meshes.new('Cube.027')
me_cube_027.from_pydata([(-0.3048, -0.3048, -0.3048), (-0.3048, -0.3048, 0.3048), (-0.3048, 0.3048, -0.3048), (-0.3048, 0.3048, 0.3048), (0.3048, -0.3048, -0.3048), (0.3048, -0.3048, 0.3048), (0.3048, 0.3048, -0.3048), (0.3048, 0.3048, 0.3048)], [], [(0, 1, 3, 2), (2, 3, 7, 6), (6, 7, 5, 4), (4, 5, 1, 0), (2, 6, 4, 0), (7, 3, 1, 5)])
_uv = me_cube_027.uv_layers.new(name='UVMap')
_uv.uv.foreach_set('vector', [0.375, 0.0, 0.625, 0.0, 0.625, 0.25, 0.375, 0.25, 0.375, 0.25, 0.625, 0.25, 0.625, 0.5, 0.375, 0.5, 0.375, 0.5, 0.625, 0.5, 0.625, 0.75, 0.375, 0.75, 0.375, 0.75, 0.625, 0.75, 0.625, 1.0, 0.375, 1.0, 0.125, 0.5, 0.375, 0.5, 0.375, 0.75, 0.125, 0.75, 0.625, 0.5, 0.875, 0.5, 0.875, 0.75, 0.625, 0.75])
me_cube_027.use_remesh_fix_poles = True
me_cube_027.use_remesh_preserve_attributes = False
me_cube_027.use_mirror_vertex_groups = False
me_cube_027.update()
me_cylinder = bpy.data.meshes.new('Cylinder')
me_cylinder.from_pydata([(0.0, 0.3048, -0.3048), (0.0, 0.3048, 0.3048), (0.1166, 0.2816, -0.3048), (0.1166, 0.2816, 0.3048), (0.2155, 0.2155, -0.3048), (0.2155, 0.2155, 0.3048), (0.2816, 0.1166, -0.3048), (0.2816, 0.1166, 0.3048), (0.3048, -1.332e-08, -0.3048), (0.3048, -1.332e-08, 0.3048), (0.2816, -0.1166, -0.3048), (0.2816, -0.1166, 0.3048), (0.2155, -0.2155, -0.3048), (0.2155, -0.2155, 0.3048), (0.1166, -0.2816, -0.3048), (0.1166, -0.2816, 0.3048), (4.602e-08, -0.3048, -0.3048), (4.602e-08, -0.3048, 0.3048), (-0.1166, -0.2816, -0.3048), (-0.1166, -0.2816, 0.3048), (-0.2155, -0.2155, -0.3048), (-0.2155, -0.2155, 0.3048), (-0.2816, -0.1166, -0.3048), (-0.2816, -0.1166, 0.3048), (-0.3048, 3.635e-09, -0.3048), (-0.3048, 3.635e-09, 0.3048), (-0.2816, 0.1166, -0.3048), (-0.2816, 0.1166, 0.3048), (-0.2155, 0.2155, -0.3048), (-0.2155, 0.2155, 0.3048), (-0.1166, 0.2816, -0.3048), (-0.1166, 0.2816, 0.3048), (-4.432, 0.2919, -5.095), (-4.12, -3.305, -5.063), (-4.846, -1.133, -0.0692), (-4.544, -4.612, -0.03828), (-0.2636, 0.6537, -5.092), (0.04861, -2.943, -5.06), (0.3813, -0.6788, -0.06446), (0.6833, -4.158, -0.03355), (-5.356, 0.1255, -2.76), (-4.905, -5.076, -2.714), (0.6713, 0.6487, -2.755), (1.123, -4.553, -2.708), (-5.355, 0.1201, -3.372), (1.124, -4.558, -3.32), (-4.904, -5.081, -3.326), (0.6723, 0.6433, -3.367), (-4.909, -5.051, 0.1424), (-5.361, 0.1504, 0.09623), (0.6665, 0.6736, 0.1017), (1.118, -4.528, 0.1479), (0.6663, 0.6749, 0.2418), (-5.361, 0.1516, 0.2364), (0.381, -0.6773, 0.1), (-4.847, -1.131, 0.09529), (-0.7962, -0.2011, -0.2246), (-0.7962, -0.2011, 0.2294), (-0.7093, -0.2184, -0.2246), (-0.7093, -0.2184, 0.2294), (-0.6356, -0.2676, -0.2246), (-0.6356, -0.2676, 0.2294), (-0.5864, -0.3413, -0.2246), (-0.5864, -0.3413, 0.2294), (-0.5692, -0.4281, -0.2246), (-0.5692, -0.4281, 0.2294), (-0.5864, -0.515, -0.2246), (-0.5864, -0.515, 0.2294), (-0.6356, -0.5886, -0.2246), (-0.6356, -0.5886, 0.2294), (-0.7093, -0.6378, -0.2246), (-0.7093, -0.6378, 0.2294), (-0.7962, -0.6551, -0.2246), (-0.7962, -0.6551, 0.2294), (-0.883, -0.6378, -0.2246), (-0.883, -0.6378, 0.2294), (-0.9567, -0.5886, -0.2246), (-0.9567, -0.5886, 0.2294), (-1.006, -0.515, -0.2246), (-1.006, -0.515, 0.2294), (-1.023, -0.4281, -0.2246), (-1.023, -0.4281, 0.2294), (-1.006, -0.3413, -0.2246), (-1.006, -0.3413, 0.2294), (-0.9567, -0.2676, -0.2246), (-0.9567, -0.2676, 0.2294), (-0.883, -0.2184, -0.2246), (-0.883, -0.2184, 0.2294), (-0.8485, 0.4021, -0.2299), (-0.8485, 0.4021, 0.224), (-0.7616, 0.3849, -0.2299), (-0.7616, 0.3849, 0.224), (-0.688, 0.3357, -0.2299), (-0.688, 0.3357, 0.224), (-0.6388, 0.262, -0.2299), (-0.6388, 0.262, 0.224), (-0.6215, 0.1752, -0.2299), (-0.6215, 0.1752, 0.224), (-0.6388, 0.08829, -0.2299), (-0.6388, 0.08829, 0.224), (-0.688, 0.01465, -0.2299), (-0.688, 0.01465, 0.224), (-0.7616, -0.03455, -0.2299), (-0.7616, -0.03455, 0.224), (-0.8485, -0.05183, -0.2299), (-0.8485, -0.05183, 0.224), (-0.9354, -0.03455, -0.2299), (-0.9354, -0.03455, 0.224), (-1.009, 0.01465, -0.2299), (-1.009, 0.01465, 0.224), (-1.058, 0.08829, -0.2299), (-1.058, 0.08829, 0.224), (-1.076, 0.1752, -0.2299), (-1.076, 0.1752, 0.224), (-1.058, 0.262, -0.2299), (-1.058, 0.262, 0.224), (-1.009, 0.3357, -0.2299), (-1.009, 0.3357, 0.224), (-0.9354, 0.3849, -0.2299), (-0.9354, 0.3849, 0.224), (-4.639, -0.1964, -1.183), (-4.604, -0.6004, -1.179), (-4.641, -0.1834, 0.299), (-4.606, -0.5874, 0.3026), (-2.045, 0.02885, -1.18), (-2.01, -0.3752, -1.177), (-2.047, 0.0418, 0.3014), (-2.012, -0.3622, 0.305), (-1.471, -0.2598, -0.2252), (-1.471, -0.2598, 0.2288), (-1.385, -0.277, -0.2252), (-1.385, -0.277, 0.2288), (-1.311, -0.3262, -0.2252), (-1.311, -0.3262, 0.2288), (-1.262, -0.3999, -0.2252), (-1.262, -0.3999, 0.2288), (-1.244, -0.4868, -0.2252), (-1.244, -0.4868, 0.2288), (-1.262, -0.5736, -0.2252), (-1.262, -0.5736, 0.2288), (-1.311, -0.6473, -0.2252), (-1.311, -0.6473, 0.2288), (-1.385, -0.6965, -0.2252), (-1.385, -0.6965, 0.2288), (-1.471, -0.7137, -0.2252), (-1.471, -0.7137, 0.2288), (-1.558, -0.6965, -0.2252), (-1.558, -0.6965, 0.2288), (-1.632, -0.6473, -0.2252), (-1.632, -0.6473, 0.2288), (-1.681, -0.5736, -0.2252), (-1.681, -0.5736, 0.2288), (-1.698, -0.4868, -0.2252), (-1.698, -0.4868, 0.2288), (-1.681, -0.3999, -0.2252), (-1.681, -0.3999, 0.2288), (-1.632, -0.3262, -0.2252), (-1.632, -0.3262, 0.2288), (-1.558, -0.277, -0.2252), (-1.558, -0.277, 0.2288), (-1.524, 0.3435, -0.2305), (-1.524, 0.3435, 0.2234), (-1.437, 0.3262, -0.2305), (-1.437, 0.3262, 0.2234), (-1.363, 0.277, -0.2305), (-1.363, 0.277, 0.2234), (-1.314, 0.2034, -0.2305), (-1.314, 0.2034, 0.2234), (-1.297, 0.1165, -0.2305), (-1.297, 0.1165, 0.2234), (-1.314, 0.02967, -0.2305), (-1.314, 0.02967, 0.2234), (-1.363, -0.04397, -0.2305), (-1.363, -0.04397, 0.2234), (-1.437, -0.09318, -0.2305), (-1.437, -0.09318, 0.2234), (-1.524, -0.1105, -0.2305), (-1.524, -0.1105, 0.2234), (-1.611, -0.09318, -0.2305), (-1.611, -0.09318, 0.2234), (-1.684, -0.04397, -0.2305), (-1.684, -0.04397, 0.2234), (-1.734, 0.02967, -0.2305), (-1.734, 0.02967, 0.2234), (-1.751, 0.1165, -0.2305), (-1.751, 0.1165, 0.2234), (-1.734, 0.2034, -0.2305), (-1.734, 0.2034, 0.2234), (-1.684, 0.277, -0.2305), (-1.684, 0.277, 0.2234), (-1.611, 0.3262, -0.2305), (-1.611, 0.3262, 0.2234)], [], [(0, 1, 3, 2), (2, 3, 5, 4), (4, 5, 7, 6), (6, 7, 9, 8), (8, 9, 11, 10), (10, 11, 13, 12), (12, 13, 15, 14), (14, 15, 17, 16), (16, 17, 19, 18), (18, 19, 21, 20), (20, 21, 23, 22), (22, 23, 25, 24), (24, 25, 27, 26), (26, 27, 29, 28), (3, 1, 31, 29, 27, 25, 23, 21, 19, 17, 15, 13, 11, 9, 7, 5), (28, 29, 31, 30), (30, 31, 1, 0), (0, 2, 4, 6, 8, 10, 12, 14, 16, 18, 20, 22, 24, 26, 28, 30), (40, 41, 48, 49), (34, 35, 39, 38), (47, 45, 37, 36), (36, 37, 33, 32), (44, 47, 36, 32), (45, 46, 33, 37), (51, 48, 41, 43), (49, 50, 42, 40), (50, 51, 43, 42), (44, 46, 41, 40), (32, 33, 46, 44), (43, 41, 46, 45), (40, 42, 47, 44), (42, 43, 45, 47), (35, 34, 49, 48), (50, 49, 53, 52), (39, 35, 48, 51), (38, 39, 51, 50), (55, 54, 52, 53), (49, 34, 55, 53), (34, 38, 54, 55), (38, 50, 52, 54), (56, 57, 59, 58), (58, 59, 61, 60), (60, 61, 63, 62), (62, 63, 65, 64), (64, 65, 67, 66), (66, 67, 69, 68), (68, 69, 71, 70), (70, 71, 73, 72), (72, 73, 75, 74), (74, 75, 77, 76), (76, 77, 79, 78), (78, 79, 81, 80), (80, 81, 83, 82), (82, 83, 85, 84), (59, 57, 87, 85, 83, 81, 79, 77, 75, 73, 71, 69, 67, 65, 63, 61), (84, 85, 87, 86), (86, 87, 57, 56), (56, 58, 60, 62, 64, 66, 68, 70, 72, 74, 76, 78, 80, 82, 84, 86), (88, 89, 91, 90), (90, 91, 93, 92), (92, 93, 95, 94), (94, 95, 97, 96), (96, 97, 99, 98), (98, 99, 101, 100), (100, 101, 103, 102), (102, 103, 105, 104), (104, 105, 107, 106), (106, 107, 109, 108), (108, 109, 111, 110), (110, 111, 113, 112), (112, 113, 115, 114), (114, 115, 117, 116), (91, 89, 119, 117, 115, 113, 111, 109, 107, 105, 103, 101, 99, 97, 95, 93), (116, 117, 119, 118), (118, 119, 89, 88), (88, 90, 92, 94, 96, 98, 100, 102, 104, 106, 108, 110, 112, 114, 116, 118), (120, 121, 123, 122), (122, 123, 127, 126), (126, 127, 125, 124), (124, 125, 121, 120), (122, 126, 124, 120), (127, 123, 121, 125), (128, 129, 131, 130), (130, 131, 133, 132), (132, 133, 135, 134), (134, 135, 137, 136), (136, 137, 139, 138), (138, 139, 141, 140), (140, 141, 143, 142), (142, 143, 145, 144), (144, 145, 147, 146), (146, 147, 149, 148), (148, 149, 151, 150), (150, 151, 153, 152), (152, 153, 155, 154), (154, 155, 157, 156), (131, 129, 159, 157, 155, 153, 151, 149, 147, 145, 143, 141, 139, 137, 135, 133), (156, 157, 159, 158), (158, 159, 129, 128), (128, 130, 132, 134, 136, 138, 140, 142, 144, 146, 148, 150, 152, 154, 156, 158), (160, 161, 163, 162), (162, 163, 165, 164), (164, 165, 167, 166), (166, 167, 169, 168), (168, 169, 171, 170), (170, 171, 173, 172), (172, 173, 175, 174), (174, 175, 177, 176), (176, 177, 179, 178), (178, 179, 181, 180), (180, 181, 183, 182), (182, 183, 185, 184), (184, 185, 187, 186), (186, 187, 189, 188), (163, 161, 191, 189, 187, 185, 183, 181, 179, 177, 175, 173, 171, 169, 167, 165), (188, 189, 191, 190), (190, 191, 161, 160), (160, 162, 164, 166, 168, 170, 172, 174, 176, 178, 180, 182, 184, 186, 188, 190)])
me_cylinder.polygons.foreach_set('use_smooth', [1, 1, 1, 1, 1, 1, 1, 1, 1, 1, 1, 1, 1, 1, 1, 1, 1, 1, 0, 0, 0, 0, 0, 0, 0, 0, 0, 0, 0, 0, 0, 0, 0, 0, 0, 0, 0, 0, 0, 0, 1, 1, 1, 1, 1, 1, 1, 1, 1, 1, 1, 1, 1, 1, 1, 1, 1, 1, 1, 1, 1, 1, 1, 1, 1, 1, 1, 1, 1, 1, 1, 1, 1, 1, 1, 1, 0, 0, 0, 0, 0, 0, 1, 1, 1, 1, 1, 1, 1, 1, 1, 1, 1, 1, 1, 1, 1, 1, 1, 1, 1, 1, 1, 1, 1, 1, 1, 1, 1, 1, 1, 1, 1, 1, 1, 1, 1, 1])
me_cylinder.polygons.foreach_set('material_index', [2, 2, 2, 2, 2, 2, 2, 2, 2, 2, 2, 2, 2, 2, 2, 2, 2, 1, 1, 0, 1, 1, 1, 1, 1, 1, 1, 1, 1, 1, 1, 1, 1, 0, 1, 1, 1, 1, 1, 1, 2, 2, 2, 2, 2, 2, 2, 2, 2, 2, 2, 2, 2, 2, 2, 2, 2, 1, 2, 2, 2, 2, 2, 2, 2, 2, 2, 2, 2, 2, 2, 2, 2, 2, 1, 1, 2, 2, 2, 1, 2, 2, 2, 2, 2, 2, 2, 2, 2, 2, 2, 2, 2, 2, 2, 2, 2, 2, 2, 1, 2, 2, 2, 2, 2, 2, 2, 2, 2, 2, 2, 2, 2, 2, 2, 2, 2, 1])
_uv = me_cylinder.uv_layers.new(name='UVMap')
_uv.uv.foreach_set('vector', [1.0, 0.5, 1.0, 1.0, 0.9375, 1.0, 0.9375, 0.5, 0.9375, 0.5, 0.9375, 1.0, 0.875, 1.0, 0.875, 0.5, 0.875, 0.5, 0.875, 1.0, 0.8125, 1.0, 0.8125, 0.5, 0.8125, 0.5, 0.8125, 1.0, 0.75, 1.0, 0.75, 0.5, 0.75, 0.5, 0.75, 1.0, 0.6875, 1.0, 0.6875, 0.5, 0.6875, 0.5, 0.6875, 1.0, 0.625, 1.0, 0.625, 0.5, 0.625, 0.5, 0.625, 1.0, 0.5625, 1.0, 0.5625, 0.5, 0.5625, 0.5, 0.5625, 1.0, 0.5, 1.0, 0.5, 0.5, 0.5, 0.5, 0.5, 1.0, 0.4375, 1.0, 0.4375, 0.5, 0.4375, 0.5, 0.4375, 1.0, 0.375, 1.0, 0.375, 0.5, 0.375, 0.5, 0.375, 1.0, 0.3125, 1.0, 0.3125, 0.5, 0.3125, 0.5, 0.3125, 1.0, 0.25, 1.0, 0.25, 0.5, 0.25, 0.5, 0.25, 1.0, 0.1875, 1.0, 0.1875, 0.5, 0.1875, 0.5, 0.1875, 1.0, 0.125, 1.0, 0.125, 0.5, 0.3418, 0.4717, 0.25, 0.49, 0.1582, 0.4717, 0.08029, 0.4197, 0.02827, 0.3418, 0.01, 0.25, 0.02827, 0.1582, 0.08029, 0.08029, 0.1582, 0.02827, 0.25, 0.01, 0.3418, 0.02827, 0.4197, 0.08029, 0.4717, 0.1582, 0.49, 0.25, 0.4717, 0.3418, 0.4197, 0.4197, 0.125, 0.5, 0.125, 1.0, 0.0625, 1.0, 0.0625, 0.5, 0.0625, 0.5, 0.0625, 1.0, 0.0, 1.0, 0.0, 0.5, 0.75, 0.49, 0.8418, 0.4717, 0.9197, 0.4197, 0.9717, 0.3418, 0.99, 0.25, 0.9717, 0.1582, 0.9197, 0.08029, 0.8418, 0.02827, 0.75, 0.01, 0.6582, 0.02827, 0.5803, 0.08029, 0.5283, 0.1582, 0.51, 0.25, 0.5283, 0.3418, 0.5803, 0.4197, 0.6582, 0.4717, 0.375, 0.125, 0.625, 0.125, 0.625, 0.25, 0.375, 0.25, 0.3916, 0.2666, 0.6084, 0.2666, 0.6084, 0.4834, 0.3916, 0.4834, 0.375, 0.6875, 0.625, 0.6875, 0.625, 0.75, 0.375, 0.75, 0.375, 0.75, 0.625, 0.75, 0.625, 1.0, 0.375, 1.0, 0.125, 0.6875, 0.375, 0.6875, 0.375, 0.75, 0.125, 0.75, 0.625, 0.6875, 0.875, 0.6875, 0.875, 0.75, 0.625, 0.75, 0.625, 0.5, 0.875, 0.5, 0.875, 0.625, 0.625, 0.625, 0.125, 0.5, 0.375, 0.5, 0.375, 0.625, 0.125, 0.625, 0.375, 0.5, 0.625, 0.5, 0.625, 0.625, 0.375, 0.625, 0.375, 0.0625, 0.625, 0.0625, 0.625, 0.125, 0.375, 0.125, 0.375, 0.0, 0.625, 0.0, 0.625, 0.0625, 0.375, 0.0625, 0.625, 0.625, 0.875, 0.625, 0.875, 0.6875, 0.625, 0.6875, 0.125, 0.625, 0.375, 0.625, 0.375, 0.6875, 0.125, 0.6875, 0.375, 0.625, 0.625, 0.625, 0.625, 0.6875, 0.375, 0.6875, 0.6084, 0.2666, 0.3916, 0.2666, 0.375, 0.25, 0.625, 0.25, 0.375, 0.5, 0.125, 0.5, 0.125, 0.5, 0.375, 0.5, 0.6084, 0.4834, 0.6084, 0.2666, 0.625, 0.25, 0.625, 0.5, 0.3916, 0.4834, 0.6084, 0.4834, 0.625, 0.5, 0.375, 0.5, 0.3916, 0.2666, 0.3916, 0.4834, 0.375, 0.5, 0.375, 0.25, 0.375, 0.25, 0.3916, 0.2666, 0.3916, 0.2666, 0.375, 0.25, 0.3916, 0.2666, 0.3916, 0.4834, 0.3916, 0.4834, 0.3916, 0.2666, 0.3916, 0.4834, 0.375, 0.5, 0.375, 0.5, 0.3916, 0.4834, 1.0, 0.5, 1.0, 1.0, 0.9375, 1.0, 0.9375, 0.5, 0.9375, 0.5, 0.9375, 1.0, 0.875, 1.0, 0.875, 0.5, 0.875, 0.5, 0.875, 1.0, 0.8125, 1.0, 0.8125, 0.5, 0.8125, 0.5, 0.8125, 1.0, 0.75, 1.0, 0.75, 0.5, 0.75, 0.5, 0.75, 1.0, 0.6875, 1.0, 0.6875, 0.5, 0.6875, 0.5, 0.6875, 1.0, 0.625, 1.0, 0.625, 0.5, 0.625, 0.5, 0.625, 1.0, 0.5625, 1.0, 0.5625, 0.5, 0.5625, 0.5, 0.5625, 1.0, 0.5, 1.0, 0.5, 0.5, 0.5, 0.5, 0.5, 1.0, 0.4375, 1.0, 0.4375, 0.5, 0.4375, 0.5, 0.4375, 1.0, 0.375, 1.0, 0.375, 0.5, 0.375, 0.5, 0.375, 1.0, 0.3125, 1.0, 0.3125, 0.5, 0.3125, 0.5, 0.3125, 1.0, 0.25, 1.0, 0.25, 0.5, 0.25, 0.5, 0.25, 1.0, 0.1875, 1.0, 0.1875, 0.5, 0.1875, 0.5, 0.1875, 1.0, 0.125, 1.0, 0.125, 0.5, 0.3418, 0.4717, 0.25, 0.49, 0.1582, 0.4717, 0.08029, 0.4197, 0.02827, 0.3418, 0.01, 0.25, 0.02827, 0.1582, 0.08029, 0.08029, 0.1582, 0.02827, 0.25, 0.01, 0.3418, 0.02827, 0.4197, 0.08029, 0.4717, 0.1582, 0.49, 0.25, 0.4717, 0.3418, 0.4197, 0.4197, 0.125, 0.5, 0.125, 1.0, 0.0625, 1.0, 0.0625, 0.5, 0.0625, 0.5, 0.0625, 1.0, 0.0, 1.0, 0.0, 0.5, 0.75, 0.49, 0.8418, 0.4717, 0.9197, 0.4197, 0.9717, 0.3418, 0.99, 0.25, 0.9717, 0.1582, 0.9197, 0.08029, 0.8418, 0.02827, 0.75, 0.01, 0.6582, 0.02827, 0.5803, 0.08029, 0.5283, 0.1582, 0.51, 0.25, 0.5283, 0.3418, 0.5803, 0.4197, 0.6582, 0.4717, 1.0, 0.5, 1.0, 1.0, 0.9375, 1.0, 0.9375, 0.5, 0.9375, 0.5, 0.9375, 1.0, 0.875, 1.0, 0.875, 0.5, 0.875, 0.5, 0.875, 1.0, 0.8125, 1.0, 0.8125, 0.5, 0.8125, 0.5, 0.8125, 1.0, 0.75, 1.0, 0.75, 0.5, 0.75, 0.5, 0.75, 1.0, 0.6875, 1.0, 0.6875, 0.5, 0.6875, 0.5, 0.6875, 1.0, 0.625, 1.0, 0.625, 0.5, 0.625, 0.5, 0.625, 1.0, 0.5625, 1.0, 0.5625, 0.5, 0.5625, 0.5, 0.5625, 1.0, 0.5, 1.0, 0.5, 0.5, 0.5, 0.5, 0.5, 1.0, 0.4375, 1.0, 0.4375, 0.5, 0.4375, 0.5, 0.4375, 1.0, 0.375, 1.0, 0.375, 0.5, 0.375, 0.5, 0.375, 1.0, 0.3125, 1.0, 0.3125, 0.5, 0.3125, 0.5, 0.3125, 1.0, 0.25, 1.0, 0.25, 0.5, 0.25, 0.5, 0.25, 1.0, 0.1875, 1.0, 0.1875, 0.5, 0.1875, 0.5, 0.1875, 1.0, 0.125, 1.0, 0.125, 0.5, 0.3418, 0.4717, 0.25, 0.49, 0.1582, 0.4717, 0.08029, 0.4197, 0.02827, 0.3418, 0.01, 0.25, 0.02827, 0.1582, 0.08029, 0.08029, 0.1582, 0.02827, 0.25, 0.01, 0.3418, 0.02827, 0.4197, 0.08029, 0.4717, 0.1582, 0.49, 0.25, 0.4717, 0.3418, 0.4197, 0.4197, 0.125, 0.5, 0.125, 1.0, 0.0625, 1.0, 0.0625, 0.5, 0.0625, 0.5, 0.0625, 1.0, 0.0, 1.0, 0.0, 0.5, 0.75, 0.49, 0.8418, 0.4717, 0.9197, 0.4197, 0.9717, 0.3418, 0.99, 0.25, 0.9717, 0.1582, 0.9197, 0.08029, 0.8418, 0.02827, 0.75, 0.01, 0.6582, 0.02827, 0.5803, 0.08029, 0.5283, 0.1582, 0.51, 0.25, 0.5283, 0.3418, 0.5803, 0.4197, 0.6582, 0.4717, 0.375, 0.0, 0.625, 0.0, 0.625, 0.25, 0.375, 0.25, 0.375, 0.25, 0.625, 0.25, 0.625, 0.5, 0.375, 0.5, 0.375, 0.5, 0.625, 0.5, 0.625, 0.75, 0.375, 0.75, 0.375, 0.75, 0.625, 0.75, 0.625, 1.0, 0.375, 1.0, 0.125, 0.5, 0.375, 0.5, 0.375, 0.75, 0.125, 0.75, 0.625, 0.5, 0.875, 0.5, 0.875, 0.75, 0.625, 0.75, 1.0, 0.5, 1.0, 1.0, 0.9375, 1.0, 0.9375, 0.5, 0.9375, 0.5, 0.9375, 1.0, 0.875, 1.0, 0.875, 0.5, 0.875, 0.5, 0.875, 1.0, 0.8125, 1.0, 0.8125, 0.5, 0.8125, 0.5, 0.8125, 1.0, 0.75, 1.0, 0.75, 0.5, 0.75, 0.5, 0.75, 1.0, 0.6875, 1.0, 0.6875, 0.5, 0.6875, 0.5, 0.6875, 1.0, 0.625, 1.0, 0.625, 0.5, 0.625, 0.5, 0.625, 1.0, 0.5625, 1.0, 0.5625, 0.5, 0.5625, 0.5, 0.5625, 1.0, 0.5, 1.0, 0.5, 0.5, 0.5, 0.5, 0.5, 1.0, 0.4375, 1.0, 0.4375, 0.5, 0.4375, 0.5, 0.4375, 1.0, 0.375, 1.0, 0.375, 0.5, 0.375, 0.5, 0.375, 1.0, 0.3125, 1.0, 0.3125, 0.5, 0.3125, 0.5, 0.3125, 1.0, 0.25, 1.0, 0.25, 0.5, 0.25, 0.5, 0.25, 1.0, 0.1875, 1.0, 0.1875, 0.5, 0.1875, 0.5, 0.1875, 1.0, 0.125, 1.0, 0.125, 0.5, 0.3418, 0.4717, 0.25, 0.49, 0.1582, 0.4717, 0.08029, 0.4197, 0.02827, 0.3418, 0.01, 0.25, 0.02827, 0.1582, 0.08029, 0.08029, 0.1582, 0.02827, 0.25, 0.01, 0.3418, 0.02827, 0.4197, 0.08029, 0.4717, 0.1582, 0.49, 0.25, 0.4717, 0.3418, 0.4197, 0.4197, 0.125, 0.5, 0.125, 1.0, 0.0625, 1.0, 0.0625, 0.5, 0.0625, 0.5, 0.0625, 1.0, 0.0, 1.0, 0.0, 0.5, 0.75, 0.49, 0.8418, 0.4717, 0.9197, 0.4197, 0.9717, 0.3418, 0.99, 0.25, 0.9717, 0.1582, 0.9197, 0.08029, 0.8418, 0.02827, 0.75, 0.01, 0.6582, 0.02827, 0.5803, 0.08029, 0.5283, 0.1582, 0.51, 0.25, 0.5283, 0.3418, 0.5803, 0.4197, 0.6582, 0.4717, 1.0, 0.5, 1.0, 1.0, 0.9375, 1.0, 0.9375, 0.5, 0.9375, 0.5, 0.9375, 1.0, 0.875, 1.0, 0.875, 0.5, 0.875, 0.5, 0.875, 1.0, 0.8125, 1.0, 0.8125, 0.5, 0.8125, 0.5, 0.8125, 1.0, 0.75, 1.0, 0.75, 0.5, 0.75, 0.5, 0.75, 1.0, 0.6875, 1.0, 0.6875, 0.5, 0.6875, 0.5, 0.6875, 1.0, 0.625, 1.0, 0.625, 0.5, 0.625, 0.5, 0.625, 1.0, 0.5625, 1.0, 0.5625, 0.5, 0.5625, 0.5, 0.5625, 1.0, 0.5, 1.0, 0.5, 0.5, 0.5, 0.5, 0.5, 1.0, 0.4375, 1.0, 0.4375, 0.5, 0.4375, 0.5, 0.4375, 1.0, 0.375, 1.0, 0.375, 0.5, 0.375, 0.5, 0.375, 1.0, 0.3125, 1.0, 0.3125, 0.5, 0.3125, 0.5, 0.3125, 1.0, 0.25, 1.0, 0.25, 0.5, 0.25, 0.5, 0.25, 1.0, 0.1875, 1.0, 0.1875, 0.5, 0.1875, 0.5, 0.1875, 1.0, 0.125, 1.0, 0.125, 0.5, 0.3418, 0.4717, 0.25, 0.49, 0.1582, 0.4717, 0.08029, 0.4197, 0.02827, 0.3418, 0.01, 0.25, 0.02827, 0.1582, 0.08029, 0.08029, 0.1582, 0.02827, 0.25, 0.01, 0.3418, 0.02827, 0.4197, 0.08029, 0.4717, 0.1582, 0.49, 0.25, 0.4717, 0.3418, 0.4197, 0.4197, 0.125, 0.5, 0.125, 1.0, 0.0625, 1.0, 0.0625, 0.5, 0.0625, 0.5, 0.0625, 1.0, 0.0, 1.0, 0.0, 0.5, 0.75, 0.49, 0.8418, 0.4717, 0.9197, 0.4197, 0.9717, 0.3418, 0.99, 0.25, 0.9717, 0.1582, 0.9197, 0.08029, 0.8418, 0.02827, 0.75, 0.01, 0.6582, 0.02827, 0.5803, 0.08029, 0.5283, 0.1582, 0.51, 0.25, 0.5283, 0.3418, 0.5803, 0.4197, 0.6582, 0.4717])
me_cylinder.materials.append(mat_material_002)
me_cylinder.materials.append(mat_material_003)
me_cylinder.materials.append(mat_material_004)
me_cylinder.use_remesh_fix_poles = True
me_cylinder.use_remesh_preserve_attributes = False
me_cylinder.use_mirror_vertex_groups = False
me_cylinder.update()
me_cube_008 = bpy.data.meshes.new('Cube.008')
me_cube_008.from_pydata([(-0.3048, -0.3048, -0.3048), (-0.3048, -0.3048, 0.3048), (-0.3048, 0.3048, -0.3048), (-0.3048, 0.3048, 0.3048), (0.3048, -0.3048, -0.3048), (0.3048, -0.3048, 0.3048), (0.3048, 0.3048, -0.3048), (0.3048, 0.3048, 0.3048)], [], [(0, 1, 3, 2), (2, 3, 7, 6), (6, 7, 5, 4), (4, 5, 1, 0), (2, 6, 4, 0), (7, 3, 1, 5)])
_uv = me_cube_008.uv_layers.new(name='UVMap')
_uv.uv.foreach_set('vector', [0.375, 0.0, 0.625, 0.0, 0.625, 0.25, 0.375, 0.25, 0.375, 0.25, 0.625, 0.25, 0.625, 0.5, 0.375, 0.5, 0.375, 0.5, 0.625, 0.5, 0.625, 0.75, 0.375, 0.75, 0.375, 0.75, 0.625, 0.75, 0.625, 1.0, 0.375, 1.0, 0.125, 0.5, 0.375, 0.5, 0.375, 0.75, 0.125, 0.75, 0.625, 0.5, 0.875, 0.5, 0.875, 0.75, 0.625, 0.75])
me_cube_008.materials.append(mat_material_005)
me_cube_008.use_remesh_fix_poles = True
me_cube_008.use_remesh_preserve_attributes = False
me_cube_008.use_mirror_vertex_groups = False
me_cube_008.update()
me_cube_009 = bpy.data.meshes.new('Cube.009')
me_cube_009.from_pydata([(-0.3048, -0.3048, -0.3048), (-0.3048, -0.3048, 0.3048), (-0.3048, 0.3048, -0.3048), (-0.3048, 0.3048, 0.3048), (0.3048, -0.3048, -0.3048), (0.3048, -0.3048, 0.3048), (0.3048, 0.3048, -0.3048), (0.3048, 0.3048, 0.3048)], [], [(0, 1, 3, 2), (2, 3, 7, 6), (6, 7, 5, 4), (4, 5, 1, 0), (2, 6, 4, 0), (7, 3, 1, 5)])
_uv = me_cube_009.uv_layers.new(name='UVMap')
_uv.uv.foreach_set('vector', [0.375, 0.0, 0.625, 0.0, 0.625, 0.25, 0.375, 0.25, 0.375, 0.25, 0.625, 0.25, 0.625, 0.5, 0.375, 0.5, 0.375, 0.5, 0.625, 0.5, 0.625, 0.75, 0.375, 0.75, 0.375, 0.75, 0.625, 0.75, 0.625, 1.0, 0.375, 1.0, 0.125, 0.5, 0.375, 0.5, 0.375, 0.75, 0.125, 0.75, 0.625, 0.5, 0.875, 0.5, 0.875, 0.75, 0.625, 0.75])
me_cube_009.use_remesh_fix_poles = True
me_cube_009.use_remesh_preserve_attributes = False
me_cube_009.use_mirror_vertex_groups = False
me_cube_009.update()
me_cube_011 = bpy.data.meshes.new('Cube.011')
me_cube_011.from_pydata([(-0.3048, -0.3048, -0.3048), (-0.3048, -0.3048, 0.3048), (-0.3048, 0.3048, -0.3048), (-0.3048, 0.3048, 0.3048), (0.3048, -0.3048, -0.3048), (0.3048, -0.3048, 0.3048), (0.3048, 0.3048, -0.3048), (0.3048, 0.3048, 0.3048)], [], [(0, 1, 3, 2), (2, 3, 7, 6), (6, 7, 5, 4), (4, 5, 1, 0), (2, 6, 4, 0), (7, 3, 1, 5)])
_uv = me_cube_011.uv_layers.new(name='UVMap')
_uv.uv.foreach_set('vector', [0.375, 0.0, 0.625, 0.0, 0.625, 0.25, 0.375, 0.25, 0.375, 0.25, 0.625, 0.25, 0.625, 0.5, 0.375, 0.5, 0.375, 0.5, 0.625, 0.5, 0.625, 0.75, 0.375, 0.75, 0.375, 0.75, 0.625, 0.75, 0.625, 1.0, 0.375, 1.0, 0.125, 0.5, 0.375, 0.5, 0.375, 0.75, 0.125, 0.75, 0.625, 0.5, 0.875, 0.5, 0.875, 0.75, 0.625, 0.75])
me_cube_011.use_remesh_fix_poles = True
me_cube_011.use_remesh_preserve_attributes = False
me_cube_011.use_mirror_vertex_groups = False
me_cube_011.update()
me_cube_019 = bpy.data.meshes.new('Cube.019')
me_cube_019.from_pydata([(-0.3048, -0.3048, -0.3048), (-0.3048, -0.3048, 0.3048), (-0.3048, 0.3048, -0.3048), (-0.3048, 0.3048, 0.3048), (0.3048, -0.3048, -0.3048), (0.3048, -0.3048, 0.3048), (0.3048, 0.3048, -0.3048), (0.3048, 0.3048, 0.3048)], [], [(0, 1, 3, 2), (2, 3, 7, 6), (6, 7, 5, 4), (4, 5, 1, 0), (2, 6, 4, 0), (7, 3, 1, 5)])
_uv = me_cube_019.uv_layers.new(name='UVMap')
_uv.uv.foreach_set('vector', [0.375, 0.0, 0.625, 0.0, 0.625, 0.25, 0.375, 0.25, 0.375, 0.25, 0.625, 0.25, 0.625, 0.5, 0.375, 0.5, 0.375, 0.5, 0.625, 0.5, 0.625, 0.75, 0.375, 0.75, 0.375, 0.75, 0.625, 0.75, 0.625, 1.0, 0.375, 1.0, 0.125, 0.5, 0.375, 0.5, 0.375, 0.75, 0.125, 0.75, 0.625, 0.5, 0.875, 0.5, 0.875, 0.75, 0.625, 0.75])
me_cube_019.materials.append(mat_material_012)
me_cube_019.use_remesh_fix_poles = True
me_cube_019.use_remesh_preserve_attributes = False
me_cube_019.use_mirror_vertex_groups = False
me_cube_019.update()
me_cube_005 = bpy.data.meshes.new('Cube.005')
me_cube_005.from_pydata([(-0.3048, -0.3048, -0.3048), (-0.3048, -0.3048, 0.3048), (-0.3048, 0.3048, -0.3048), (-0.3048, 0.3048, 0.3048), (0.3048, -0.3048, -0.3048), (0.3048, -0.3048, 0.3048), (0.3048, 0.3048, -0.3048), (0.3048, 0.3048, 0.3048)], [], [(0, 1, 3, 2), (2, 3, 7, 6), (6, 7, 5, 4), (4, 5, 1, 0), (2, 6, 4, 0), (7, 3, 1, 5)])
_uv = me_cube_005.uv_layers.new(name='UVMap')
_uv.uv.foreach_set('vector', [0.375, 0.0, 0.625, 0.0, 0.625, 0.25, 0.375, 0.25, 0.375, 0.25, 0.625, 0.25, 0.625, 0.5, 0.375, 0.5, 0.375, 0.5, 0.625, 0.5, 0.625, 0.75, 0.375, 0.75, 0.375, 0.75, 0.625, 0.75, 0.625, 1.0, 0.375, 1.0, 0.125, 0.5, 0.375, 0.5, 0.375, 0.75, 0.125, 0.75, 0.625, 0.5, 0.875, 0.5, 0.875, 0.75, 0.625, 0.75])
me_cube_005.materials.append(mat_material_007)
me_cube_005.use_remesh_fix_poles = True
me_cube_005.use_remesh_preserve_attributes = False
me_cube_005.use_mirror_vertex_groups = False
me_cube_005.update()
me_cube_006 = bpy.data.meshes.new('Cube.006')
me_cube_006.from_pydata([(-0.3048, -0.3048, -0.3048), (-0.3048, -0.3048, 0.3048), (-0.3048, 0.3048, -0.3048), (-0.3048, 0.3048, 0.3048), (0.3048, -0.3048, -0.3048), (0.3048, -0.3048, 0.3048), (0.3048, 0.3048, -0.3048), (0.3048, 0.3048, 0.3048)], [], [(0, 1, 3, 2), (2, 3, 7, 6), (6, 7, 5, 4), (4, 5, 1, 0), (2, 6, 4, 0), (7, 3, 1, 5)])
_uv = me_cube_006.uv_layers.new(name='UVMap')
_uv.uv.foreach_set('vector', [0.375, 0.0, 0.625, 0.0, 0.625, 0.25, 0.375, 0.25, 0.375, 0.25, 0.625, 0.25, 0.625, 0.5, 0.375, 0.5, 0.375, 0.5, 0.625, 0.5, 0.625, 0.75, 0.375, 0.75, 0.375, 0.75, 0.625, 0.75, 0.625, 1.0, 0.375, 1.0, 0.125, 0.5, 0.375, 0.5, 0.375, 0.75, 0.125, 0.75, 0.625, 0.5, 0.875, 0.5, 0.875, 0.75, 0.625, 0.75])
me_cube_006.materials.append(mat_material_008)
me_cube_006.use_remesh_fix_poles = True
me_cube_006.use_remesh_preserve_attributes = False
me_cube_006.use_mirror_vertex_groups = False
me_cube_006.update()
me_cube_021 = bpy.data.meshes.new('Cube.021')
me_cube_021.from_pydata([(-0.3048, -0.3048, -0.3048), (-0.3048, -0.3048, 0.3048), (-0.3048, 0.3048, -0.3048), (-0.3048, 0.3048, 0.3048), (0.3048, -0.3048, -0.3048), (0.3048, -0.3048, 0.3048), (0.3048, 0.3048, -0.3048), (0.3048, 0.3048, 0.3048)], [], [(0, 1, 3, 2), (2, 3, 7, 6), (6, 7, 5, 4), (4, 5, 1, 0), (2, 6, 4, 0), (7, 3, 1, 5)])
_uv = me_cube_021.uv_layers.new(name='UVMap')
_uv.uv.foreach_set('vector', [0.375, 0.0, 0.625, 0.0, 0.625, 0.25, 0.375, 0.25, 0.375, 0.25, 0.625, 0.25, 0.625, 0.5, 0.375, 0.5, 0.375, 0.5, 0.625, 0.5, 0.625, 0.75, 0.375, 0.75, 0.375, 0.75, 0.625, 0.75, 0.625, 1.0, 0.375, 1.0, 0.125, 0.5, 0.375, 0.5, 0.375, 0.75, 0.125, 0.75, 0.625, 0.5, 0.875, 0.5, 0.875, 0.75, 0.625, 0.75])
me_cube_021.materials.append(mat_material_010)
me_cube_021.use_remesh_fix_poles = True
me_cube_021.use_remesh_preserve_attributes = False
me_cube_021.use_mirror_vertex_groups = False
me_cube_021.update()
me_cube_022 = bpy.data.meshes.new('Cube.022')
me_cube_022.from_pydata([(-0.3048, -0.3048, -0.3048), (-0.3048, -0.3048, 0.3048), (-0.3048, 0.3048, -0.3048), (-0.3048, 0.3048, 0.3048), (0.3048, -0.3048, -0.3048), (0.3048, -0.3048, 0.3048), (0.3048, 0.3048, -0.3048), (0.3048, 0.3048, 0.3048)], [], [(0, 1, 3, 2), (2, 3, 7, 6), (6, 7, 5, 4), (4, 5, 1, 0), (2, 6, 4, 0), (7, 3, 1, 5)])
_uv = me_cube_022.uv_layers.new(name='UVMap')
_uv.uv.foreach_set('vector', [0.375, 0.0, 0.625, 0.0, 0.625, 0.25, 0.375, 0.25, 0.375, 0.25, 0.625, 0.25, 0.625, 0.5, 0.375, 0.5, 0.375, 0.5, 0.625, 0.5, 0.625, 0.75, 0.375, 0.75, 0.375, 0.75, 0.625, 0.75, 0.625, 1.0, 0.375, 1.0, 0.125, 0.5, 0.375, 0.5, 0.375, 0.75, 0.125, 0.75, 0.625, 0.5, 0.875, 0.5, 0.875, 0.75, 0.625, 0.75])
me_cube_022.materials.append(mat_material_011)
me_cube_022.use_remesh_fix_poles = True
me_cube_022.use_remesh_preserve_attributes = False
me_cube_022.use_mirror_vertex_groups = False
me_cube_022.update()

# ---- objects
ob_floor = bpy.data.objects.new('Floor', me_cube_001)
ob_bed = bpy.data.objects.new('Bed', me_cube_002)
ob_east_wall = bpy.data.objects.new('East Wall', me_cube_003)
ob_west_bedroom = bpy.data.objects.new('West Bedroom', me_cube_004)
ob_sister_east = bpy.data.objects.new('Sister East', me_cube_010)
ob_sister_north = bpy.data.objects.new('Sister North', me_cube_012)
ob_sister_west = bpy.data.objects.new('Sister West', me_cube_013)
ob_sister_south = bpy.data.objects.new('Sister South', me_cube_014)
ob_north_entrance_wall = bpy.data.objects.new('North Entrance Wall', me_cube_015)
ob_master_bed_entrance = bpy.data.objects.new('Master Bed Entrance', me_cube_016)
ob_north_wall = bpy.data.objects.new('North Wall', me_cube_017)
ob_south_master_bedroom = bpy.data.objects.new('South Master Bedroom', me_cube_018)
ob_west_wall = bpy.data.objects.new('West Wall', me_cube_020)
ob_south_wall = bpy.data.objects.new('South Wall', me_cube_023)
ob_master_bathroom = bpy.data.objects.new('Master Bathroom', me_cube_026)
ob_closet_wall = bpy.data.objects.new('Closet Wall', me_cube_027)
ob_tv = bpy.data.objects.new('TV', me_cylinder)
ob_tv_stand = bpy.data.objects.new('TV Stand', me_cube_008)
ob_bed_2 = bpy.data.objects.new('Bed 2', me_cube_009)
ob_master_bed = bpy.data.objects.new('Master Bed', me_cube_011)
ob_couch = bpy.data.objects.new('Couch', me_cube_019)
ob_couch_001 = bpy.data.objects.new('Couch.001', me_cube_005)
ob_couch_002 = bpy.data.objects.new('Couch.002', me_cube_006)
ob_couch_004 = bpy.data.objects.new('Couch.004', me_cube_021)
ob_couch_003 = bpy.data.objects.new('Couch.003', me_cube_022)

# ---- transforms, parenting, visibility, modifiers, constraints
ob_floor.location = (3.112, -5.017, 0.0)
ob_floor.scale = (16.8, 23.69, 0.08135)
ob_floor.lineart.crease_threshold = 0.0
ob_bed.location = (-1.424, -0.9967, 0.1655)
ob_bed.scale = (1.181, 2.636, 0.4975)
ob_bed.lineart.crease_threshold = 0.0
ob_east_wall.location = (3.051, 1.85, 1.189)
ob_east_wall.rotation_euler = (4.712, -0.0, 0.0)
ob_east_wall.scale = (16.05, 4.001, 0.08135)
ob_east_wall.lineart.crease_threshold = 0.0
ob_west_bedroom.location = (0.0, -1.855, 1.189)
ob_west_bedroom.rotation_euler = (4.712, -0.0, 0.0)
ob_west_bedroom.scale = (6.006, 4.001, 0.08135)
ob_west_bedroom.lineart.crease_threshold = 0.0
ob_sister_east.location = (5.523, -1.861, 1.189)
ob_sister_east.rotation_euler = (4.712, -0.0, 0.0)
ob_sister_east.scale = (7.855, 4.001, 0.08135)
ob_sister_east.lineart.crease_threshold = 0.0
ob_sister_north.location = (3.145, -3.778, 1.189)
ob_sister_north.rotation_euler = (4.712, -0.0, 1.571)
ob_sister_north.scale = (6.22, 4.001, 0.08135)
ob_sister_north.lineart.crease_threshold = 0.0
ob_sister_west.location = (4.968, -5.653, 1.189)
ob_sister_west.rotation_euler = (4.712, -0.0, 0.0)
ob_sister_west.scale = (6.006, 4.001, 0.08135)
ob_sister_west.lineart.crease_threshold = 0.0
ob_sister_south.location = (6.8, -1.907, 1.189)
ob_sister_south.rotation_euler = (4.712, -0.0, 1.571)
ob_sister_south.scale = (12.39, 4.001, 0.08135)
ob_sister_south.lineart.crease_threshold = 0.0
ob_north_entrance_wall.location = (1.842, -2.423, 1.189)
ob_north_entrance_wall.rotation_euler = (4.712, -0.0, 1.571)
ob_north_entrance_wall.scale = (14.13, 4.001, 0.08135)
ob_north_entrance_wall.lineart.crease_threshold = 0.0
ob_master_bed_entrance.location = (0.6426, -6.712, 1.189)
ob_master_bed_entrance.rotation_euler = (4.712, -0.0, 0.0)
ob_master_bed_entrance.scale = (8.133, 4.001, 0.08135)
ob_master_bed_entrance.lineart.crease_threshold = 0.0
ob_north_wall.location = (-1.8, -4.873, 1.189)
ob_north_wall.rotation_euler = (4.712, -0.0, 1.571)
ob_north_wall.scale = (22.0, 4.001, 0.08135)
ob_north_wall.lineart.crease_threshold = 0.0
ob_south_master_bedroom.location = (3.074, -9.151, 1.189)
ob_south_master_bedroom.rotation_euler = (4.712, -0.0, 1.571)
ob_south_master_bedroom.scale = (7.981, 4.001, 0.08135)
ob_south_master_bedroom.lineart.crease_threshold = 0.0
ob_west_wall.location = (3.08, -11.55, 1.189)
ob_west_wall.rotation_euler = (4.712, -0.0, 0.0)
ob_west_wall.scale = (16.04, 4.001, 0.08135)
ob_west_wall.lineart.crease_threshold = 0.0
ob_south_wall.location = (7.916, -4.839, 1.189)
ob_south_wall.rotation_euler = (4.712, -0.0, 1.571)
ob_south_wall.scale = (22.02, 4.001, 0.08135)
ob_south_wall.lineart.crease_threshold = 0.0
ob_master_bathroom.location = (-0.3528, -9.151, 1.189)
ob_master_bathroom.rotation_euler = (4.712, -0.0, 1.571)
ob_master_bathroom.scale = (7.981, 4.001, 0.08135)
ob_master_bathroom.lineart.crease_threshold = 0.0
ob_closet_wall.location = (0.0, -4.409, 1.189)
ob_closet_wall.rotation_euler = (4.712, -0.0, 0.0)
ob_closet_wall.scale = (6.006, 4.001, 0.08135)
ob_closet_wall.lineart.crease_threshold = 0.0
ob_tv.location = (5.09, -1.192, 0.7041)
ob_tv.rotation_euler = (-1.562, -0.08658, -0.00167)
ob_tv.scale = (0.1169, 0.1169, 0.1169)
ob_tv.lineart.crease_threshold = 0.0
ob_tv_stand.location = (4.809, -1.451, 0.3216)
ob_tv_stand.scale = (1.812, 1.165, 0.9472)
ob_tv_stand.lineart.crease_threshold = 0.0
ob_bed_2.location = (6.331, -4.81, 0.1655)
ob_bed_2.scale = (1.181, 2.636, 0.4975)
ob_bed_2.lineart.crease_threshold = 0.0
ob_master_bed.location = (1.271, -10.66, 0.1655)
ob_master_bed.scale = (2.326, 2.772, 0.4975)
ob_master_bed.lineart.crease_threshold = 0.0
ob_couch.location = (4.809, 0.8424, 3.382)
ob_couch.scale = (3.569, 0.7936, 0.3579)
ob_couch.lineart.crease_threshold = 0.0
ob_couch_001.location = (4.809, 0.7619, 3.518)
ob_couch_001.scale = (3.569, 0.7135, 0.3093)
ob_couch_001.lineart.crease_threshold = 0.0
ob_couch_002.location = (4.809, 1.029, 3.715)
ob_couch_002.rotation_euler = (-0.07637, -0.0, 0.0)
ob_couch_002.scale = (3.569, 0.1904, 0.9778)
ob_couch_002.lineart.crease_threshold = 0.0
ob_couch_004.location = (3.703, 0.8005, 3.503)
ob_couch_004.scale = (0.09178, 0.919, 0.762)
ob_couch_004.lineart.crease_threshold = 0.0
ob_couch_003.location = (5.919, 0.8005, 3.503)
ob_couch_003.scale = (0.09178, 0.919, 0.754)
ob_couch_003.lineart.crease_threshold = 0.0

# ---- collection membership
col_collection.objects.link(ob_floor)
col_collection.objects.link(ob_bed)
col_collection.objects.link(ob_east_wall)
col_collection.objects.link(ob_west_bedroom)
col_collection.objects.link(ob_sister_east)
col_collection.objects.link(ob_sister_north)
col_collection.objects.link(ob_sister_west)
col_collection.objects.link(ob_sister_south)
col_collection.objects.link(ob_north_entrance_wall)
col_collection.objects.link(ob_master_bed_entrance)
col_collection.objects.link(ob_north_wall)
col_collection.objects.link(ob_south_master_bedroom)
col_collection.objects.link(ob_west_wall)
col_collection.objects.link(ob_south_wall)
col_collection.objects.link(ob_master_bathroom)
col_collection.objects.link(ob_closet_wall)
col_collection.objects.link(ob_tv)
col_collection.objects.link(ob_tv_stand)
col_collection.objects.link(ob_bed_2)
col_collection.objects.link(ob_master_bed)
col_collection.objects.link(ob_couch)
col_collection.objects.link(ob_couch_001)
col_collection.objects.link(ob_couch_002)
col_collection.objects.link(ob_couch_004)
col_collection.objects.link(ob_couch_003)

# ---- scene / render settings (as saved in the file)
scene.frame_start = 1; scene.frame_end = 250; scene.frame_set(1)
scene.render.engine = 'BLENDER_EEVEE_NEXT'
scene.cycles.use_denoising = False
scene.cycles.samples = 128
scene.cycles.sampling_pattern = 'TABULATED_SOBOL'
scene.cycles.use_adaptive_sampling = False
scene.cycles.use_light_tree = False
scene.view_settings.view_transform = 'Filmic'
bpy.context.view_layer.update()

# ---- added for rendering (the .blend has no active camera and no usable light): camera, sun
cam_auto = bpy.data.cameras.new('AutoCamera')
cam_auto.lens = 50.0
cam_auto.sensor_width = 36.0
cam_auto.clip_end = 1000.0
ob_auto_camera = bpy.data.objects.new('AutoCamera', cam_auto)
scene.collection.objects.link(ob_auto_camera)
ob_auto_camera.location = (19.9174, -25.1842, 15.4379)
ob_auto_camera.rotation_euler = (1.09748, -7.21219e-08, 0.694738)
scene.camera = ob_auto_camera
light_auto_sun = bpy.data.lights.new('AutoSun', 'SUN')
light_auto_sun.energy = 3.0
light_auto_sun.angle = 0.0523599
ob_auto_sun = bpy.data.objects.new('AutoSun', light_auto_sun)
scene.collection.objects.link(ob_auto_sun)
ob_auto_sun.rotation_euler = (0.872665, 0.174533, 0.523599)
bpy.context.view_layer.update()
